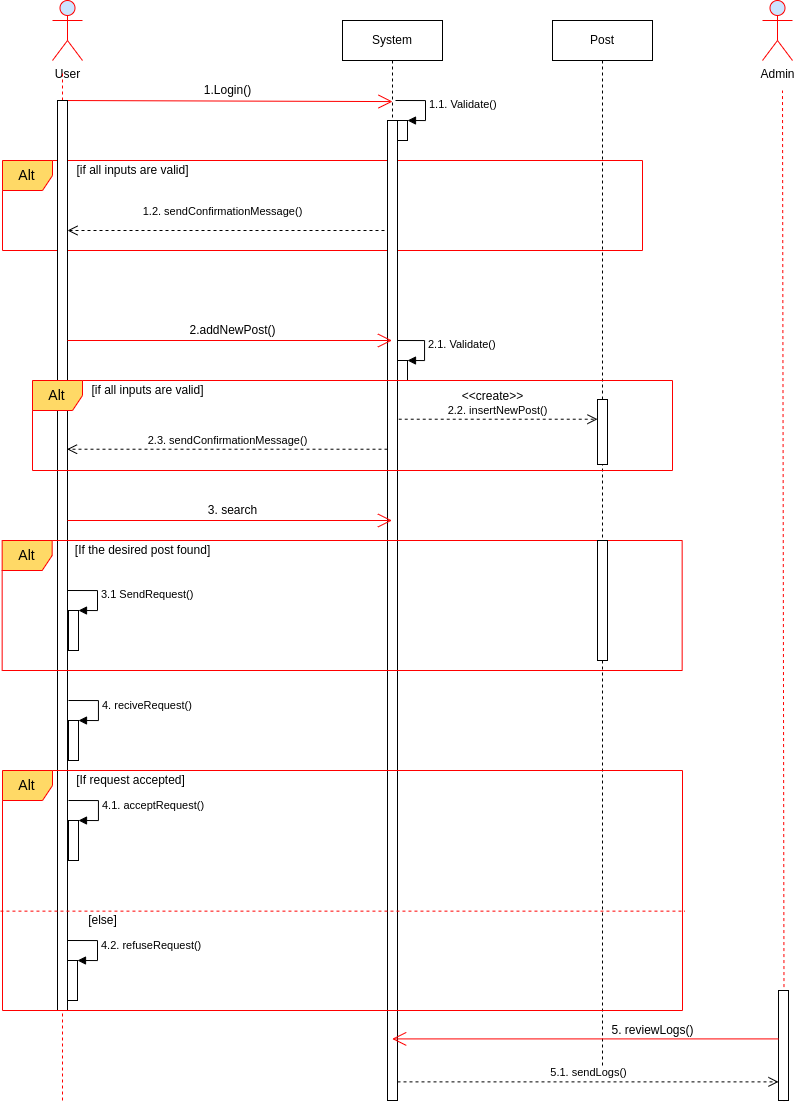

The diagram above was exported from draw.io. Its source (the exported page's mxGraphModel, read from the mxfile embedded in the PNG):
<mxGraphModel dx="1673" dy="1033" grid="1" gridSize="10" guides="1" tooltips="1" connect="1" arrows="1" fold="1" page="1" pageScale="1" pageWidth="850" pageHeight="1100" math="0" shadow="0">
  <root>
    <mxCell id="0" />
    <mxCell id="1" parent="0" />
    <mxCell id="MxZLKlJGSjhcXgiNMJGL-1" value="User" style="shape=umlActor;verticalLabelPosition=bottom;verticalAlign=top;html=1;outlineConnect=0;fontStyle=0;fillColor=#cce5ff;strokeColor=#FF0000;" parent="1" vertex="1">
      <mxGeometry x="70" y="20" width="30" height="60" as="geometry" />
    </mxCell>
    <mxCell id="MxZLKlJGSjhcXgiNMJGL-7" value="" style="endArrow=none;dashed=1;html=1;rounded=0;fillColor=#ffff88;strokeColor=#FF0000;startArrow=none;" parent="1" edge="1">
      <mxGeometry width="50" height="50" relative="1" as="geometry">
        <mxPoint x="420" y="89.99999999999795" as="sourcePoint" />
        <mxPoint x="420" y="90" as="targetPoint" />
      </mxGeometry>
    </mxCell>
    <mxCell id="MxZLKlJGSjhcXgiNMJGL-8" value="" style="endArrow=none;dashed=1;html=1;rounded=0;fillColor=#ffff88;strokeColor=#FF0000;startArrow=none;" parent="1" edge="1" source="8zFcQ22WBKh8ZB_CU3eb-7">
      <mxGeometry width="50" height="50" relative="1" as="geometry">
        <mxPoint x="80" y="860" as="sourcePoint" />
        <mxPoint x="80" y="90" as="targetPoint" />
      </mxGeometry>
    </mxCell>
    <mxCell id="MxZLKlJGSjhcXgiNMJGL-9" value="" style="endArrow=open;endFill=1;endSize=12;html=1;rounded=0;strokeColor=#FF0000;entryX=0.003;entryY=0.042;entryDx=0;entryDy=0;entryPerimeter=0;" parent="1" edge="1">
      <mxGeometry width="160" relative="1" as="geometry">
        <mxPoint x="80" y="120" as="sourcePoint" />
        <mxPoint x="410.03" y="121.07999999999993" as="targetPoint" />
      </mxGeometry>
    </mxCell>
    <mxCell id="MxZLKlJGSjhcXgiNMJGL-33" value="Alt" style="shape=umlFrame;whiteSpace=wrap;html=1;fontSize=14;width=50;height=30;strokeColor=#FF0000;fillColor=#FFD966;" parent="1" vertex="1">
      <mxGeometry x="20" y="180" width="640" height="90" as="geometry" />
    </mxCell>
    <mxCell id="8zFcQ22WBKh8ZB_CU3eb-4" value="System" style="shape=umlLifeline;perimeter=lifelinePerimeter;whiteSpace=wrap;html=1;container=1;collapsible=0;recursiveResize=0;outlineConnect=0;" vertex="1" parent="1">
      <mxGeometry x="360" y="40" width="100" height="1080" as="geometry" />
    </mxCell>
    <mxCell id="8zFcQ22WBKh8ZB_CU3eb-5" value="" style="html=1;points=[];perimeter=orthogonalPerimeter;" vertex="1" parent="8zFcQ22WBKh8ZB_CU3eb-4">
      <mxGeometry x="55" y="100" width="10" height="20" as="geometry" />
    </mxCell>
    <mxCell id="8zFcQ22WBKh8ZB_CU3eb-6" value="1.1. Validate()" style="edgeStyle=orthogonalEdgeStyle;html=1;align=left;spacingLeft=2;endArrow=block;rounded=0;entryX=1;entryY=0;" edge="1" target="8zFcQ22WBKh8ZB_CU3eb-5" parent="8zFcQ22WBKh8ZB_CU3eb-4">
      <mxGeometry relative="1" as="geometry">
        <mxPoint x="53" y="80" as="sourcePoint" />
        <Array as="points">
          <mxPoint x="83" y="80" />
        </Array>
      </mxGeometry>
    </mxCell>
    <mxCell id="8zFcQ22WBKh8ZB_CU3eb-16" value="1.2. sendConfirmationMessage()" style="html=1;verticalAlign=bottom;endArrow=open;dashed=1;endSize=8;rounded=0;" edge="1" parent="8zFcQ22WBKh8ZB_CU3eb-4" target="8zFcQ22WBKh8ZB_CU3eb-7">
      <mxGeometry x="0.0402" y="-10" relative="1" as="geometry">
        <mxPoint x="48" y="210" as="sourcePoint" />
        <mxPoint x="-32" y="210" as="targetPoint" />
        <mxPoint as="offset" />
      </mxGeometry>
    </mxCell>
    <mxCell id="8zFcQ22WBKh8ZB_CU3eb-22" value="" style="html=1;points=[];perimeter=orthogonalPerimeter;" vertex="1" parent="8zFcQ22WBKh8ZB_CU3eb-4">
      <mxGeometry x="55" y="340" width="10" height="20" as="geometry" />
    </mxCell>
    <mxCell id="8zFcQ22WBKh8ZB_CU3eb-23" value="2.1. Validate()" style="edgeStyle=orthogonalEdgeStyle;html=1;align=left;spacingLeft=2;endArrow=block;rounded=0;entryX=1;entryY=0;" edge="1" target="8zFcQ22WBKh8ZB_CU3eb-22" parent="8zFcQ22WBKh8ZB_CU3eb-4">
      <mxGeometry relative="1" as="geometry">
        <mxPoint x="52" y="320" as="sourcePoint" />
        <Array as="points">
          <mxPoint x="82" y="320" />
        </Array>
      </mxGeometry>
    </mxCell>
    <mxCell id="8zFcQ22WBKh8ZB_CU3eb-34" value="" style="html=1;points=[];perimeter=orthogonalPerimeter;" vertex="1" parent="8zFcQ22WBKh8ZB_CU3eb-4">
      <mxGeometry x="45" y="100" width="10" height="980" as="geometry" />
    </mxCell>
    <mxCell id="8zFcQ22WBKh8ZB_CU3eb-7" value="" style="html=1;points=[];perimeter=orthogonalPerimeter;" vertex="1" parent="1">
      <mxGeometry x="75" y="120" width="10" height="910" as="geometry" />
    </mxCell>
    <mxCell id="8zFcQ22WBKh8ZB_CU3eb-8" value="" style="endArrow=none;dashed=1;html=1;rounded=0;fillColor=#ffff88;strokeColor=#FF0000;" edge="1" parent="1" target="8zFcQ22WBKh8ZB_CU3eb-7">
      <mxGeometry width="50" height="50" relative="1" as="geometry">
        <mxPoint x="80" y="1120" as="sourcePoint" />
        <mxPoint x="80" y="90" as="targetPoint" />
      </mxGeometry>
    </mxCell>
    <mxCell id="8zFcQ22WBKh8ZB_CU3eb-11" value="Post" style="shape=umlLifeline;perimeter=lifelinePerimeter;whiteSpace=wrap;html=1;container=1;collapsible=0;recursiveResize=0;outlineConnect=0;" vertex="1" parent="1">
      <mxGeometry x="570" y="40" width="100" height="1060" as="geometry" />
    </mxCell>
    <mxCell id="8zFcQ22WBKh8ZB_CU3eb-14" value="1.Login()" style="text;html=1;resizable=0;autosize=1;align=center;verticalAlign=middle;points=[];fillColor=none;strokeColor=none;rounded=0;" vertex="1" parent="1">
      <mxGeometry x="215" y="100" width="60" height="20" as="geometry" />
    </mxCell>
    <mxCell id="8zFcQ22WBKh8ZB_CU3eb-15" value="[if all inputs are valid]" style="text;html=1;resizable=0;autosize=1;align=center;verticalAlign=middle;points=[];fillColor=none;strokeColor=none;rounded=0;" vertex="1" parent="1">
      <mxGeometry x="85" y="180" width="130" height="20" as="geometry" />
    </mxCell>
    <mxCell id="8zFcQ22WBKh8ZB_CU3eb-18" value="" style="endArrow=open;endFill=1;endSize=12;html=1;rounded=0;strokeColor=#FF0000;" edge="1" parent="1" target="8zFcQ22WBKh8ZB_CU3eb-4">
      <mxGeometry width="160" relative="1" as="geometry">
        <mxPoint x="85" y="360" as="sourcePoint" />
        <mxPoint x="400" y="360" as="targetPoint" />
      </mxGeometry>
    </mxCell>
    <mxCell id="8zFcQ22WBKh8ZB_CU3eb-24" value="2.addNewPost()" style="text;html=1;resizable=0;autosize=1;align=center;verticalAlign=middle;points=[];fillColor=none;strokeColor=none;rounded=0;" vertex="1" parent="1">
      <mxGeometry x="200" y="340" width="100" height="20" as="geometry" />
    </mxCell>
    <mxCell id="8zFcQ22WBKh8ZB_CU3eb-25" value="Alt" style="shape=umlFrame;whiteSpace=wrap;html=1;fontSize=14;width=50;height=30;strokeColor=#FF0000;fillColor=#FFD966;" vertex="1" parent="1">
      <mxGeometry x="50" y="400" width="640" height="90" as="geometry" />
    </mxCell>
    <mxCell id="8zFcQ22WBKh8ZB_CU3eb-26" value="[if all inputs are valid]" style="text;html=1;resizable=0;autosize=1;align=center;verticalAlign=middle;points=[];fillColor=none;strokeColor=none;rounded=0;" vertex="1" parent="1">
      <mxGeometry x="100" y="400" width="130" height="20" as="geometry" />
    </mxCell>
    <mxCell id="8zFcQ22WBKh8ZB_CU3eb-33" value="" style="html=1;points=[];perimeter=orthogonalPerimeter;" vertex="1" parent="1">
      <mxGeometry x="615" y="419" width="10" height="65" as="geometry" />
    </mxCell>
    <mxCell id="8zFcQ22WBKh8ZB_CU3eb-36" value="2.2. insertNewPost()" style="html=1;verticalAlign=bottom;endArrow=open;dashed=1;endSize=8;rounded=0;exitX=1.124;exitY=0.934;exitDx=0;exitDy=0;exitPerimeter=0;" edge="1" parent="1">
      <mxGeometry relative="1" as="geometry">
        <mxPoint x="416.24" y="438.72" as="sourcePoint" />
        <mxPoint x="615" y="438.72" as="targetPoint" />
      </mxGeometry>
    </mxCell>
    <mxCell id="8zFcQ22WBKh8ZB_CU3eb-37" value="&amp;lt;&amp;lt;create&amp;gt;&amp;gt;" style="text;html=1;resizable=0;autosize=1;align=center;verticalAlign=middle;points=[];fillColor=none;strokeColor=none;rounded=0;" vertex="1" parent="1">
      <mxGeometry x="470" y="406" width="80" height="20" as="geometry" />
    </mxCell>
    <mxCell id="8zFcQ22WBKh8ZB_CU3eb-38" value="2.3. sendConfirmationMessage()" style="html=1;verticalAlign=bottom;endArrow=open;dashed=1;endSize=8;rounded=0;entryX=0.952;entryY=0.582;entryDx=0;entryDy=0;entryPerimeter=0;" edge="1" parent="1">
      <mxGeometry relative="1" as="geometry">
        <mxPoint x="405" y="468.72" as="sourcePoint" />
        <mxPoint x="84.52000000000021" y="468.72" as="targetPoint" />
      </mxGeometry>
    </mxCell>
    <mxCell id="8zFcQ22WBKh8ZB_CU3eb-42" value="" style="endArrow=open;endFill=1;endSize=12;html=1;rounded=0;strokeColor=#FF0000;" edge="1" parent="1">
      <mxGeometry width="160" relative="1" as="geometry">
        <mxPoint x="85" y="540.0000000000001" as="sourcePoint" />
        <mxPoint x="409.5000000000002" y="540.0000000000001" as="targetPoint" />
      </mxGeometry>
    </mxCell>
    <mxCell id="8zFcQ22WBKh8ZB_CU3eb-43" value="3. search" style="text;html=1;resizable=0;autosize=1;align=center;verticalAlign=middle;points=[];fillColor=none;strokeColor=none;rounded=0;" vertex="1" parent="1">
      <mxGeometry x="220" y="520" width="60" height="20" as="geometry" />
    </mxCell>
    <mxCell id="8zFcQ22WBKh8ZB_CU3eb-44" value="Alt" style="shape=umlFrame;whiteSpace=wrap;html=1;fontSize=14;width=50;height=30;strokeColor=#FF0000;fillColor=#FFD966;" vertex="1" parent="1">
      <mxGeometry x="19.66" y="560" width="680" height="130" as="geometry" />
    </mxCell>
    <mxCell id="8zFcQ22WBKh8ZB_CU3eb-45" value="[If the desired post found]" style="text;html=1;resizable=0;autosize=1;align=center;verticalAlign=middle;points=[];fillColor=none;strokeColor=none;rounded=0;" vertex="1" parent="1">
      <mxGeometry x="85" y="560" width="150" height="20" as="geometry" />
    </mxCell>
    <mxCell id="8zFcQ22WBKh8ZB_CU3eb-56" value="" style="html=1;points=[];perimeter=orthogonalPerimeter;" vertex="1" parent="1">
      <mxGeometry x="86" y="630" width="10" height="40" as="geometry" />
    </mxCell>
    <mxCell id="8zFcQ22WBKh8ZB_CU3eb-57" value="3.1 SendRequest()" style="edgeStyle=orthogonalEdgeStyle;html=1;align=left;spacingLeft=2;endArrow=block;rounded=0;entryX=1;entryY=0;" edge="1" target="8zFcQ22WBKh8ZB_CU3eb-56" parent="1">
      <mxGeometry relative="1" as="geometry">
        <mxPoint x="85" y="610" as="sourcePoint" />
        <Array as="points">
          <mxPoint x="115" y="610" />
        </Array>
      </mxGeometry>
    </mxCell>
    <mxCell id="8zFcQ22WBKh8ZB_CU3eb-61" value="" style="html=1;points=[];perimeter=orthogonalPerimeter;" vertex="1" parent="1">
      <mxGeometry x="86" y="740" width="10" height="40" as="geometry" />
    </mxCell>
    <mxCell id="8zFcQ22WBKh8ZB_CU3eb-62" value="4. reciveRequest()" style="edgeStyle=orthogonalEdgeStyle;html=1;align=left;spacingLeft=2;endArrow=block;rounded=0;entryX=1;entryY=0;" edge="1" target="8zFcQ22WBKh8ZB_CU3eb-61" parent="1">
      <mxGeometry relative="1" as="geometry">
        <mxPoint x="86" y="720" as="sourcePoint" />
        <Array as="points">
          <mxPoint x="116" y="720" />
        </Array>
      </mxGeometry>
    </mxCell>
    <mxCell id="8zFcQ22WBKh8ZB_CU3eb-63" value="Alt" style="shape=umlFrame;whiteSpace=wrap;html=1;fontSize=14;width=50;height=30;strokeColor=#FF0000;fillColor=#FFD966;" vertex="1" parent="1">
      <mxGeometry x="20" y="790" width="680" height="240" as="geometry" />
    </mxCell>
    <mxCell id="8zFcQ22WBKh8ZB_CU3eb-64" value="[If request accepted]" style="text;html=1;resizable=0;autosize=1;align=center;verticalAlign=middle;points=[];fillColor=none;strokeColor=none;rounded=0;" vertex="1" parent="1">
      <mxGeometry x="88" y="790" width="120" height="20" as="geometry" />
    </mxCell>
    <mxCell id="8zFcQ22WBKh8ZB_CU3eb-65" value="" style="html=1;points=[];perimeter=orthogonalPerimeter;" vertex="1" parent="1">
      <mxGeometry x="86" y="840" width="10" height="40" as="geometry" />
    </mxCell>
    <mxCell id="8zFcQ22WBKh8ZB_CU3eb-66" value="4.1. acceptRequest()" style="edgeStyle=orthogonalEdgeStyle;html=1;align=left;spacingLeft=2;endArrow=block;rounded=0;entryX=1;entryY=0;" edge="1" parent="1" target="8zFcQ22WBKh8ZB_CU3eb-65">
      <mxGeometry relative="1" as="geometry">
        <mxPoint x="86" y="820" as="sourcePoint" />
        <Array as="points">
          <mxPoint x="116" y="820" />
        </Array>
      </mxGeometry>
    </mxCell>
    <mxCell id="8zFcQ22WBKh8ZB_CU3eb-67" value="" style="html=1;points=[];perimeter=orthogonalPerimeter;" vertex="1" parent="1">
      <mxGeometry x="615" y="560" width="10" height="120" as="geometry" />
    </mxCell>
    <mxCell id="8zFcQ22WBKh8ZB_CU3eb-69" value="" style="endArrow=none;dashed=1;html=1;rounded=0;fontSize=14;entryX=1.003;entryY=0.586;entryDx=0;entryDy=0;entryPerimeter=0;exitX=-0.003;exitY=0.586;exitDx=0;exitDy=0;exitPerimeter=0;strokeColor=#FF0000;" edge="1" parent="1" source="8zFcQ22WBKh8ZB_CU3eb-63" target="8zFcQ22WBKh8ZB_CU3eb-63">
      <mxGeometry width="50" height="50" relative="1" as="geometry">
        <mxPoint x="40.000000000000085" y="930" as="sourcePoint" />
        <mxPoint x="659.9999999999999" y="930" as="targetPoint" />
      </mxGeometry>
    </mxCell>
    <mxCell id="8zFcQ22WBKh8ZB_CU3eb-71" value="[else]" style="text;html=1;resizable=0;autosize=1;align=center;verticalAlign=middle;points=[];fillColor=none;strokeColor=none;rounded=0;" vertex="1" parent="1">
      <mxGeometry x="100" y="930" width="40" height="20" as="geometry" />
    </mxCell>
    <mxCell id="8zFcQ22WBKh8ZB_CU3eb-72" value="" style="html=1;points=[];perimeter=orthogonalPerimeter;" vertex="1" parent="1">
      <mxGeometry x="85" y="980" width="10" height="40" as="geometry" />
    </mxCell>
    <mxCell id="8zFcQ22WBKh8ZB_CU3eb-73" value="4.2. refuseRequest()" style="edgeStyle=orthogonalEdgeStyle;html=1;align=left;spacingLeft=2;endArrow=block;rounded=0;entryX=1;entryY=0;" edge="1" parent="1" target="8zFcQ22WBKh8ZB_CU3eb-72">
      <mxGeometry relative="1" as="geometry">
        <mxPoint x="85" y="960" as="sourcePoint" />
        <Array as="points">
          <mxPoint x="115" y="960" />
        </Array>
      </mxGeometry>
    </mxCell>
    <mxCell id="8zFcQ22WBKh8ZB_CU3eb-75" value="Admin" style="shape=umlActor;verticalLabelPosition=bottom;verticalAlign=top;html=1;outlineConnect=0;fontStyle=0;fillColor=#cce5ff;strokeColor=#FF0000;" vertex="1" parent="1">
      <mxGeometry x="780" y="20" width="30" height="60" as="geometry" />
    </mxCell>
    <mxCell id="8zFcQ22WBKh8ZB_CU3eb-78" value="" style="endArrow=none;dashed=1;html=1;rounded=0;fillColor=#ffff88;strokeColor=#FF0000;startArrow=none;exitX=0.567;exitY=1.005;exitDx=0;exitDy=0;exitPerimeter=0;" edge="1" parent="1" source="8zFcQ22WBKh8ZB_CU3eb-79">
      <mxGeometry width="50" height="50" relative="1" as="geometry">
        <mxPoint x="800" y="1150" as="sourcePoint" />
        <mxPoint x="800" y="110" as="targetPoint" />
      </mxGeometry>
    </mxCell>
    <mxCell id="8zFcQ22WBKh8ZB_CU3eb-79" value="" style="html=1;points=[];perimeter=orthogonalPerimeter;" vertex="1" parent="1">
      <mxGeometry x="796" y="1010" width="10" height="110" as="geometry" />
    </mxCell>
    <mxCell id="8zFcQ22WBKh8ZB_CU3eb-81" value="" style="endArrow=open;endFill=1;endSize=12;html=1;rounded=0;strokeColor=#FF0000;exitX=-0.017;exitY=0.631;exitDx=0;exitDy=0;exitPerimeter=0;" edge="1" parent="1">
      <mxGeometry width="160" relative="1" as="geometry">
        <mxPoint x="795.8299999999997" y="1058.41" as="sourcePoint" />
        <mxPoint x="409.66666666666674" y="1058.41" as="targetPoint" />
      </mxGeometry>
    </mxCell>
    <mxCell id="8zFcQ22WBKh8ZB_CU3eb-82" value="5. reviewLogs()" style="text;html=1;resizable=0;autosize=1;align=center;verticalAlign=middle;points=[];fillColor=none;strokeColor=none;rounded=0;" vertex="1" parent="1">
      <mxGeometry x="620" y="1040" width="100" height="20" as="geometry" />
    </mxCell>
    <mxCell id="8zFcQ22WBKh8ZB_CU3eb-85" value="5.1. sendLogs()" style="html=1;verticalAlign=bottom;endArrow=open;dashed=1;endSize=8;rounded=0;exitX=1;exitY=0.981;exitDx=0;exitDy=0;exitPerimeter=0;" edge="1" parent="1" source="8zFcQ22WBKh8ZB_CU3eb-34" target="8zFcQ22WBKh8ZB_CU3eb-79">
      <mxGeometry relative="1" as="geometry">
        <mxPoint x="710.48" y="1150" as="sourcePoint" />
        <mxPoint x="390.0000000000002" y="1150" as="targetPoint" />
      </mxGeometry>
    </mxCell>
  </root>
</mxGraphModel>